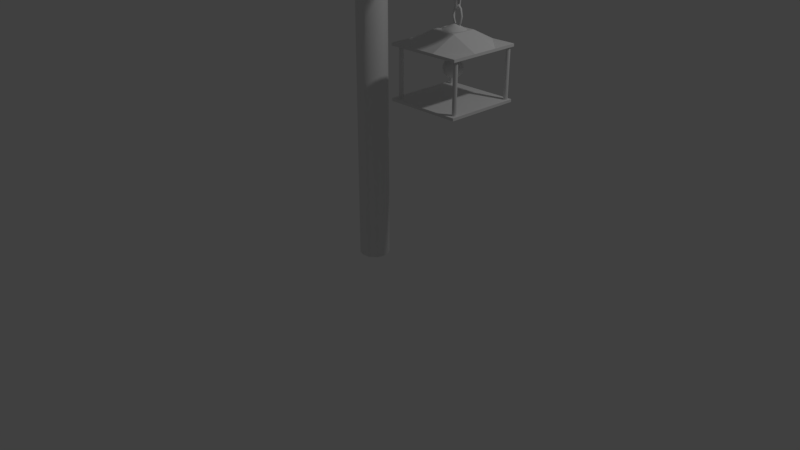 # Source: small_light_post.blend  (saved by Blender 2.78.0; exported with 4.5.12 LTS)
import bpy
from mathutils import Matrix  # noqa: F401  (used for matrix-valued properties, if any)

bpy.ops.wm.read_factory_settings(use_empty=True)
scene = bpy.context.scene
scene.name = 'Scene'

# ---- collections
col_collection_1 = bpy.data.collections.new('Collection 1'); scene.collection.children.link(col_collection_1)

# ---- world
world_world = bpy.data.worlds.new('World'); scene.world = world_world
world_world.color = (0.05088, 0.05088, 0.05088)
world_world.use_sun_shadow = False
world_world.sun_shadow_jitter_overblur = 0.0
world_world.cycles.sampling_method = 'MANUAL'

# ---- cameras
cam_camera = bpy.data.cameras.new('Camera')
cam_camera.clip_end = 100.0
cam_camera.lens = 35.0
cam_camera.sensor_width = 32.0
cam_camera.sensor_height = 18.0
cam_camera.ortho_scale = 7.314
cam_camera.dof.focus_distance = 0.0
cam_camera.dof.aperture_fstop = 128.0

# ---- lights
light_lamp = bpy.data.lights.new('Lamp', 'POINT')
light_lamp.transmission_factor = 0.0
light_lamp.cutoff_distance = 30.0
light_lamp.energy = 100.0
light_lamp.shadow_buffer_clip_start = 1.001
light_lamp.shadow_soft_size = 0.1
light_lamp.shadow_maximum_resolution = 0.006
light_lamp.use_absolute_resolution = True

# ---- meshes
me_sphere = bpy.data.meshes.new('Sphere')
me_sphere.from_pydata([(-0.1412, 0.9997, 0.09988), (0.01102, 0.9292, -0.4118), (-0.09668, 0.4382, 0.9142), (-0.1253, 0.3151, -0.9511), (0.2452, 0.9864, -0.0291), (0.09624, 0.7696, 0.6629), (0.1656, 0.6117, -0.7954), (0.3222, 0.8584, 0.4504), (0.5256, 0.8718, 0.01025), (0.1039, 0.09153, 1.0), (0.5062, 0.7436, -0.4821), (0.2568, 0.4201, 0.8791), (0.5511, 0.5442, 0.6563), (0.7605, 0.5948, 0.2914), (0.7889, 0.6334, -0.06864), (0.8021, 0.4196, -0.4668), (0.4924, 0.4008, -0.7878), (0.945, 0.3582, 0.07077), (0.2858, 0.2676, -0.9328), (0.4551, 0.1581, 0.8861), (0.7826, 0.3093, 0.565), (1.007, 0.03199, 0.1708), (0.9317, 0.08919, -0.4082), (0.9744, -0.2482, -0.1529), (0.6529, -0.04083, 0.7776), (0.4279, -0.03325, -0.9111), (0.9554, -0.1962, 0.2662), (0.656, -0.01415, -0.7769), (0.7992, -0.1708, 0.6006), (0.8034, -0.5467, -0.2828), (0.7761, -0.3109, -0.5682), (0.8291, -0.5839, 0.06801), (0.7368, -0.5949, 0.3732), (0.5384, -0.466, 0.7124), (0.3264, -0.3464, -0.9016), (0.07485, 0.02371, -1.006), (0.3199, -0.1979, 0.9394), (0.5212, -0.8723, -0.06006), (0.5487, -0.6735, -0.5239), (0.4067, -0.7678, 0.5307), (0.2433, -0.6419, -0.7492), (0.1387, -0.5319, 0.8516), (0.1343, -0.9586, -0.3344), (0.1876, -0.9798, 0.1886), (0.02415, -0.5923, -0.8274), (-0.04332, -0.9025, 0.4809), (-0.1043, -1.007, -0.03347), (-0.429, -0.9147, 0.09428), (-0.2782, -0.7137, -0.6585), (-0.4682, -0.8333, -0.3609), (-0.3785, -0.7303, 0.601), (-0.3609, -0.421, -0.8453), (-0.6829, -0.7281, 0.1926), (-0.3227, -0.4917, 0.8272), (-0.09414, -0.2835, 0.9677), (-0.6469, -0.4874, 0.604), (-0.8552, -0.5281, -0.1359), (-0.1537, -0.2101, -0.9752), (-0.7079, -0.4797, -0.5553), (-0.6747, -0.04171, 0.7645), (-0.928, -0.353, 0.2189), (-0.9528, -0.2218, -0.2759), (-0.8851, 0.01026, -0.4904), (-0.858, -0.1147, 0.5472), (-1.016, 0.1131, 0.05488), (-0.6406, -0.01676, -0.7925), (-0.3992, 0.02641, -0.9286), (-0.8577, 0.3906, -0.4017), (-0.8855, 0.4125, 0.2872), (-0.257, -0.08264, 0.9805), (-0.1018, 0.007277, -1.001), (-0.6751, 0.4051, 0.6364), (-0.7005, 0.6284, 0.3817), (-0.676, 0.6669, -0.3539), (-0.4006, 0.2995, 0.8809), (-0.3404, 0.6764, 0.6691), (-0.6679, 0.7713, 0.03069), (-0.4676, 0.4684, -0.7698), (-0.3851, 0.7506, -0.5551), (-0.4186, 0.9032, -0.1952), (-0.1544, 0.6865, -0.7307), (-0.3703, 0.8499, 0.4198)], [], [(0, 4, 1), (2, 11, 5), (1, 4, 10), (3, 18, 35), (11, 12, 5), (6, 10, 16), (12, 13, 7), (9, 19, 11), (10, 14, 15), (12, 19, 20), (13, 20, 17), (14, 17, 15), (19, 24, 20), (20, 21, 17), (27, 25, 18), (15, 17, 22), (17, 21, 22), (22, 21, 23), (26, 23, 21), (27, 34, 25), (26, 28, 32), (26, 31, 23), (27, 30, 34), (26, 32, 31), (28, 24, 33), (36, 33, 24), (33, 32, 28), (29, 38, 30), (33, 39, 32), (29, 37, 38), (38, 40, 34), (31, 32, 37), (36, 41, 33), (41, 39, 33), (9, 54, 36), (34, 40, 44), (36, 54, 41), (39, 43, 37), (38, 37, 42), (34, 57, 35), (41, 45, 39), (40, 42, 44), (42, 43, 46), (44, 57, 34), (45, 41, 50), (42, 48, 44), (43, 45, 46), (45, 47, 46), (46, 49, 42), (44, 48, 51), (50, 52, 47), (49, 58, 48), (53, 55, 50), (48, 58, 51), (52, 56, 49), (56, 58, 49), (51, 58, 65), (52, 55, 60), (60, 55, 63), (69, 59, 53), (65, 66, 51), (56, 61, 58), (56, 60, 61), (66, 70, 57), (64, 62, 61), (64, 67, 62), (59, 71, 63), (64, 68, 67), (65, 67, 77), (65, 77, 66), (66, 77, 3), (68, 72, 76), (68, 71, 72), (70, 66, 3), (71, 74, 75), (76, 79, 73), (69, 9, 2), (70, 3, 35), (73, 78, 77), (80, 3, 77), (76, 81, 0), (78, 80, 77), (2, 5, 75), (3, 80, 6), (0, 1, 79), (81, 5, 7), (0, 7, 4), (3, 6, 18), (80, 1, 6), (1, 10, 6), (2, 9, 11), (10, 4, 8), (4, 7, 8), (18, 6, 16), (7, 5, 12), (8, 7, 13), (8, 13, 14), (10, 8, 14), (10, 15, 16), (11, 19, 12), (13, 12, 20), (14, 13, 17), (16, 27, 18), (16, 15, 27), (27, 15, 22), (19, 9, 36), (35, 18, 25), (20, 24, 28), (21, 20, 28), (21, 28, 26), (19, 36, 24), (30, 22, 23), (27, 22, 30), (30, 23, 29), (35, 25, 34), (23, 31, 29), (30, 38, 34), (29, 31, 37), (32, 39, 37), (38, 42, 40), (37, 43, 42), (39, 45, 43), (35, 57, 70), (54, 9, 69), (41, 53, 50), (42, 49, 48), (41, 54, 53), (49, 46, 47), (47, 45, 50), (57, 44, 51), (47, 52, 49), (54, 69, 53), (52, 50, 55), (56, 52, 60), (55, 53, 59), (57, 51, 66), (63, 55, 59), (58, 62, 65), (58, 61, 62), (60, 64, 61), (60, 63, 64), (65, 62, 67), (69, 74, 59), (64, 63, 68), (68, 63, 71), (59, 74, 71), (67, 68, 76), (67, 76, 73), (74, 69, 2), (77, 67, 73), (72, 71, 75), (72, 75, 81), (72, 81, 76), (73, 79, 78), (75, 74, 2), (76, 0, 79), (78, 79, 1), (80, 78, 1), (75, 5, 81), (0, 81, 7)])
me_sphere.polygons.foreach_set('use_smooth', [True] * 160)
me_sphere.use_remesh_preserve_volume = False
me_sphere.use_remesh_preserve_attributes = False
me_sphere.use_mirror_vertex_groups = False
me_sphere.update()
me_cylinder_008 = bpy.data.meshes.new('Cylinder.008')
me_cylinder_008.from_pydata([(0.008197, 1.017, 1.0), (0.3081, 0.9579, -1.0), (0.525, 0.8604, 1.0), (0.7098, 0.7213, -1.0), (0.7958, 0.6113, 1.0), (0.9669, 0.2849, 1.0), (0.9622, 0.3002, -1.0), (0.9977, -0.131, 1.0), (0.9997, -0.1153, -1.0), (0.8245, -0.5907, 1.0), (0.8575, -0.5335, -1.0), (0.4207, -0.9286, -1.0), (0.4019, -0.9265, 1.0), (-0.08232, -1.007, 1.0), (-0.14, -0.9982, -1.0), (-0.5533, -0.8425, -1.0), (-0.5029, -0.8716, 1.0), (-0.7648, -0.6496, 1.0), (-0.816, -0.584, -1.0), (-0.9517, -0.3321, 1.0), (-0.9836, -0.2291, -1.0), (-1.003, 0.05708, 1.0), (-0.8984, 0.4612, 1.0), (-0.9656, 0.3104, -1.0), (-0.5555, 0.8459, 1.0), (-0.6123, 0.8118, -1.0), (-0.1067, 1.002, -1.0)], [], [(0, 1, 26), (2, 3, 1), (9, 11, 10), (6, 3, 4, 5), (13, 14, 11), (16, 15, 14), (17, 18, 15), (19, 20, 18), (21, 23, 20), (22, 25, 23), (0, 2, 1), (2, 4, 3), (8, 6, 5, 7), (10, 8, 7, 9), (26, 25, 24, 0), (9, 12, 11), (12, 13, 11), (13, 16, 14), (16, 17, 15), (17, 19, 18), (19, 21, 20), (21, 22, 23), (22, 24, 25), (13, 12, 9, 7, 5, 4, 2, 0, 24, 22, 21, 19, 17, 16), (14, 15, 18, 20, 23, 25, 26, 1, 3, 6, 8, 10, 11)])
me_cylinder_008.use_remesh_preserve_volume = False
me_cylinder_008.use_remesh_preserve_attributes = False
me_cylinder_008.use_mirror_vertex_groups = False
me_cylinder_008.update()
me_cone_003 = bpy.data.meshes.new('Cone.003')
me_cone_003.from_pydata([(0.0, 1.0, -1.0), (0.09802, 0.9952, -1.0), (0.1951, 0.9808, -1.0), (0.2903, 0.9569, -1.0), (0.3827, 0.9239, -1.0), (0.4714, 0.8819, -1.0), (0.5556, 0.8315, -1.0), (0.6344, 0.773, -1.0), (0.7071, 0.7071, -1.0), (0.773, 0.6344, -1.0), (0.8315, 0.5556, -1.0), (0.8819, 0.4714, -1.0), (0.9239, 0.3827, -1.0), (0.9569, 0.2903, -1.0), (0.9808, 0.1951, -1.0), (0.9952, 0.09802, -1.0), (1.0, -1.629e-07, -1.0), (0.0, 0.0, -0.4702), (0.9952, -0.09802, -1.0), (0.9808, -0.1951, -1.0), (0.9569, -0.2903, -1.0), (0.9239, -0.3827, -1.0), (0.8819, -0.4714, -1.0), (0.8315, -0.5556, -1.0), (0.773, -0.6344, -1.0), (0.7071, -0.7071, -1.0), (0.6344, -0.773, -1.0), (0.5556, -0.8315, -1.0), (0.4714, -0.8819, -1.0), (0.3827, -0.9239, -1.0), (0.2903, -0.9569, -1.0), (0.1951, -0.9808, -1.0), (0.09802, -0.9952, -1.0), (-8.027e-07, -1.0, -1.0), (-0.09802, -0.9952, -1.0), (-0.1951, -0.9808, -1.0), (-0.2903, -0.9569, -1.0), (-0.3827, -0.9239, -1.0), (-0.4714, -0.8819, -1.0), (-0.5556, -0.8315, -1.0), (-0.6344, -0.773, -1.0), (-0.7071, -0.7071, -1.0), (-0.773, -0.6344, -1.0), (-0.8315, -0.5556, -1.0), (-0.8819, -0.4714, -1.0), (-0.9239, -0.3827, -1.0), (-0.9569, -0.2903, -1.0), (-0.9808, -0.1951, -1.0), (-0.9952, -0.09802, -1.0), (-1.0, -4.649e-07, -1.0), (-0.9952, 0.09802, -1.0), (-0.9808, 0.1951, -1.0), (-0.9569, 0.2903, -1.0), (-0.9239, 0.3827, -1.0), (-0.8819, 0.4714, -1.0), (-0.8315, 0.5556, -1.0), (-0.773, 0.6344, -1.0), (-0.7071, 0.7071, -1.0), (-0.6344, 0.773, -1.0), (-0.5556, 0.8315, -1.0), (-0.4714, 0.8819, -1.0), (-0.3827, 0.9239, -1.0), (-0.2903, 0.9569, -1.0), (-0.1951, 0.9808, -1.0), (-0.09802, 0.9952, -1.0)], [], [(0, 17, 1), (1, 17, 2), (2, 17, 3), (3, 17, 4), (4, 17, 5), (5, 17, 6), (6, 17, 7), (7, 17, 8), (8, 17, 9), (9, 17, 10), (10, 17, 11), (11, 17, 12), (12, 17, 13), (13, 17, 14), (14, 17, 15), (15, 17, 16), (16, 17, 18), (18, 17, 19), (19, 17, 20), (20, 17, 21), (21, 17, 22), (22, 17, 23), (23, 17, 24), (24, 17, 25), (25, 17, 26), (26, 17, 27), (27, 17, 28), (28, 17, 29), (29, 17, 30), (30, 17, 31), (31, 17, 32), (32, 17, 33), (33, 17, 34), (34, 17, 35), (35, 17, 36), (36, 17, 37), (37, 17, 38), (38, 17, 39), (39, 17, 40), (40, 17, 41), (41, 17, 42), (42, 17, 43), (43, 17, 44), (44, 17, 45), (45, 17, 46), (46, 17, 47), (47, 17, 48), (48, 17, 49), (49, 17, 50), (50, 17, 51), (51, 17, 52), (52, 17, 53), (53, 17, 54), (54, 17, 55), (55, 17, 56), (56, 17, 57), (57, 17, 58), (58, 17, 59), (59, 17, 60), (60, 17, 61), (61, 17, 62), (62, 17, 63), (63, 17, 64), (64, 17, 0), (0, 1, 2, 3, 4, 5, 6, 7, 8, 9, 10, 11, 12, 13, 14, 15, 16, 18, 19, 20, 21, 22, 23, 24, 25, 26, 27, 28, 29, 30, 31, 32, 33, 34, 35, 36, 37, 38, 39, 40, 41, 42, 43, 44, 45, 46, 47, 48, 49, 50, 51, 52, 53, 54, 55, 56, 57, 58, 59, 60, 61, 62, 63, 64)])
_uv = me_cone_003.uv_layers.new(name='UVMap')
_uv.uv.foreach_set('vector', [0.9377, 0.8362, 0.8085, 0.5, 0.9528, 0.7982, 0.9528, 0.7982, 0.8085, 0.5, 0.9659, 0.7574, 0.9659, 0.7574, 0.8085, 0.5, 0.9771, 0.714, 0.9771, 0.714, 0.8085, 0.5, 0.9862, 0.6686, 0.9862, 0.6686, 0.8085, 0.5, 0.9931, 0.6216, 0.9931, 0.6216, 0.8085, 0.5, 0.9977, 0.5735, 0.9977, 0.5735, 0.8085, 0.5, 1.0, 0.5246, 1.0, 0.5246, 0.8085, 0.5, 1.0, 0.4754, 1.0, 0.4754, 0.8085, 0.5, 0.9977, 0.4265, 0.9977, 0.4265, 0.8085, 0.5, 0.9931, 0.3784, 0.9931, 0.3784, 0.8085, 0.5, 0.9862, 0.3314, 0.9862, 0.3314, 0.8085, 0.5, 0.9771, 0.286, 0.9771, 0.286, 0.8085, 0.5, 0.9659, 0.2426, 0.9659, 0.2426, 0.8085, 0.5, 0.9528, 0.2018, 0.9528, 0.2018, 0.8085, 0.5, 0.9377, 0.1638, 0.9377, 0.1638, 0.8085, 0.5, 0.921, 0.1291, 0.921, 0.1291, 0.8085, 0.5, 0.9026, 0.09791, 0.9026, 0.09791, 0.8085, 0.5, 0.8829, 0.07062, 0.8829, 0.07062, 0.8085, 0.5, 0.862, 0.04746, 0.862, 0.04746, 0.8085, 0.5, 0.8401, 0.02866, 0.8401, 0.02866, 0.8085, 0.5, 0.8175, 0.0144, 0.8175, 0.0144, 0.8085, 0.5, 0.7942, 0.004815, 0.7942, 0.004815, 0.8085, 0.5, 0.7706, 8.951e-08, 0.7706, 8.951e-08, 0.8085, 0.5, 0.7469, 0.0, 0.7469, 0.0, 0.8085, 0.5, 0.7233, 0.004815, 0.7233, 0.004815, 0.8085, 0.5, 0.7001, 0.0144, 0.7001, 0.0144, 0.8085, 0.5, 0.6774, 0.02866, 0.6774, 0.02866, 0.8085, 0.5, 0.6555, 0.04746, 0.6555, 0.04746, 0.8085, 0.5, 0.6346, 0.07062, 0.6346, 0.07062, 0.8085, 0.5, 0.6149, 0.09791, 0.6149, 0.09791, 0.8085, 0.5, 0.5966, 0.1291, 0.5966, 0.1291, 0.8085, 0.5, 0.5798, 0.1638, 0.5798, 0.1638, 0.8085, 0.5, 0.5648, 0.2018, 0.5648, 0.2018, 0.8085, 0.5, 0.5516, 0.2426, 0.5516, 0.2426, 0.8085, 0.5, 0.5405, 0.286, 0.5405, 0.286, 0.8085, 0.5, 0.5314, 0.3314, 0.5314, 0.3314, 0.8085, 0.5, 0.5245, 0.3784, 0.5245, 0.3784, 0.8085, 0.5, 0.5199, 0.4265, 0.5199, 0.4265, 0.8085, 0.5, 0.5176, 0.4754, 0.5176, 0.4754, 0.8085, 0.5, 0.5176, 0.5246, 0.5176, 0.5246, 0.8085, 0.5, 0.5199, 0.5735, 0.5199, 0.5735, 0.8085, 0.5, 0.5245, 0.6216, 0.5245, 0.6216, 0.8085, 0.5, 0.5314, 0.6686, 0.5314, 0.6686, 0.8085, 0.5, 0.5405, 0.714, 0.5405, 0.714, 0.8085, 0.5, 0.5516, 0.7574, 0.5516, 0.7574, 0.8085, 0.5, 0.5648, 0.7982, 0.5648, 0.7982, 0.8085, 0.5, 0.5798, 0.8362, 0.5798, 0.8362, 0.8085, 0.5, 0.5966, 0.8709, 0.5966, 0.8709, 0.8085, 0.5, 0.6149, 0.9021, 0.6149, 0.9021, 0.8085, 0.5, 0.6346, 0.9294, 0.6346, 0.9294, 0.8085, 0.5, 0.6555, 0.9525, 0.6555, 0.9525, 0.8085, 0.5, 0.6774, 0.9713, 0.6774, 0.9713, 0.8085, 0.5, 0.7001, 0.9856, 0.7001, 0.9856, 0.8085, 0.5, 0.7233, 0.9952, 0.7233, 0.9952, 0.8085, 0.5, 0.7469, 1.0, 0.7469, 1.0, 0.8085, 0.5, 0.7706, 1.0, 0.7706, 1.0, 0.8085, 0.5, 0.7942, 0.9952, 0.7942, 0.9952, 0.8085, 0.5, 0.8175, 0.9856, 0.8175, 0.9856, 0.8085, 0.5, 0.8401, 0.9713, 0.8401, 0.9713, 0.8085, 0.5, 0.862, 0.9525, 0.862, 0.9525, 0.8085, 0.5, 0.8829, 0.9294, 0.8829, 0.9294, 0.8085, 0.5, 0.9026, 0.9021, 0.9026, 0.9021, 0.8085, 0.5, 0.921, 0.8709, 0.921, 0.8709, 0.8085, 0.5, 0.9377, 0.8362, 0.2461, 1.0, 0.2208, 0.9952, 0.1958, 0.9856, 0.1715, 0.9713, 0.148, 0.9525, 0.1256, 0.9294, 0.1044, 0.9021, 0.08478, 0.8709, 0.0668, 0.8362, 0.05067, 0.7982, 0.03655, 0.7574, 0.02456, 0.714, 0.01483, 0.6686, 0.007452, 0.6216, 0.002492, 0.5735, 0.0, 0.5246, 0.0, 0.4754, 0.002492, 0.4265, 0.007453, 0.3784, 0.01483, 0.3314, 0.02456, 0.286, 0.03655, 0.2426, 0.05067, 0.2018, 0.0668, 0.1638, 0.08478, 0.1291, 0.1044, 0.09791, 0.1256, 0.07062, 0.148, 0.04746, 0.1715, 0.02866, 0.1958, 0.0144, 0.2208, 0.004815, 0.2461, 0.0, 0.2715, 2.984e-08, 0.2968, 0.004815, 0.3217, 0.0144, 0.3461, 0.02866, 0.3696, 0.04746, 0.392, 0.07062, 0.4131, 0.09791, 0.4328, 0.1291, 0.4507, 0.1638, 0.4669, 0.2018, 0.481, 0.2426, 0.493, 0.286, 0.5027, 0.3314, 0.5101, 0.3784, 0.5151, 0.4265, 0.5176, 0.4754, 0.5176, 0.5246, 0.5151, 0.5735, 0.5101, 0.6216, 0.5027, 0.6686, 0.493, 0.714, 0.481, 0.7574, 0.4669, 0.7982, 0.4507, 0.8362, 0.4328, 0.8709, 0.4131, 0.9021, 0.392, 0.9294, 0.3696, 0.9525, 0.3461, 0.9713, 0.3217, 0.9856, 0.2968, 0.9952, 0.2715, 1.0])
me_cone_003.use_remesh_preserve_volume = False
me_cone_003.use_remesh_preserve_attributes = False
me_cone_003.use_mirror_vertex_groups = False
me_cone_003.update()
me_cylinder_002 = bpy.data.meshes.new('Cylinder.002')
me_cylinder_002.from_pydata([(0.008197, 1.017, 1.0), (0.3081, 0.9579, -1.0), (0.525, 0.8604, 1.0), (0.7098, 0.7213, -1.0), (0.7958, 0.6113, 1.0), (0.9669, 0.2849, 1.0), (0.9622, 0.3002, -1.0), (0.9977, -0.131, 1.0), (0.9997, -0.1153, -1.0), (0.8245, -0.5907, 1.0), (0.8575, -0.5335, -1.0), (0.4207, -0.9286, -1.0), (0.4019, -0.9265, 1.0), (-0.08232, -1.007, 1.0), (-0.14, -0.9982, -1.0), (-0.5533, -0.8425, -1.0), (-0.5029, -0.8716, 1.0), (-0.7648, -0.6496, 1.0), (-0.816, -0.584, -1.0), (-0.9517, -0.3321, 1.0), (-0.9836, -0.2291, -1.0), (-1.003, 0.05708, 1.0), (-0.8984, 0.4612, 1.0), (-0.9656, 0.3104, -1.0), (-0.5555, 0.8459, 1.0), (-0.6123, 0.8118, -1.0), (-0.1067, 1.002, -1.0)], [], [(0, 1, 26), (2, 3, 1), (9, 11, 10), (6, 3, 4, 5), (13, 14, 11), (16, 15, 14), (17, 18, 15), (19, 20, 18), (21, 23, 20), (22, 25, 23), (0, 2, 1), (2, 4, 3), (8, 6, 5, 7), (10, 8, 7, 9), (26, 25, 24, 0), (9, 12, 11), (12, 13, 11), (13, 16, 14), (16, 17, 15), (17, 19, 18), (19, 21, 20), (21, 22, 23), (22, 24, 25), (13, 12, 9, 7, 5, 4, 2, 0, 24, 22, 21, 19, 17, 16), (14, 15, 18, 20, 23, 25, 26, 1, 3, 6, 8, 10, 11)])
_uv = me_cylinder_002.uv_layers.new(name='UVMap')
_uv.uv.foreach_set('vector', [0.3243, 0.6808, 0.416, 0.4729, 0.4427, 0.5411, 0.2916, 0.5972, 0.398, 0.4269, 0.416, 0.4729, 0.4872, 0.655, 0.3946, 0.8607, 0.375, 0.8105, 0.5694, 0.4227, 0.5946, 0.4875, 0.4792, 0.6346, 0.4575, 0.579, 0.5372, 0.7832, 0.4301, 0.9516, 0.3946, 0.8607, 0.5648, 0.8537, 0.4571, 1.021, 0.4301, 0.9516, 0.5741, 0.8775, 0.6813, 0.7092, 0.6898, 0.731, 0.5535, 0.8248, 0.6577, 0.6487, 0.6813, 0.7092, 0.5282, 0.7601, 0.6231, 0.5604, 0.6577, 0.6487, 0.5024, 0.6939, 0.6011, 0.5041, 0.6231, 0.5604, 0.3243, 0.6808, 0.2916, 0.5972, 0.416, 0.4729, 0.4882, 0.6576, 0.4792, 0.6346, 0.5946, 0.4875, 0.5424, 0.3537, 0.5694, 0.4227, 0.4575, 0.579, 0.4304, 0.5098, 0.5157, 0.2855, 0.5424, 0.3537, 0.4304, 0.5098, 0.4026, 0.4387, 0.4427, 0.5411, 0.4749, 0.6235, 0.3612, 0.7752, 0.3243, 0.6808, 0.4872, 0.655, 0.5062, 0.7036, 0.3946, 0.8607, 0.5062, 0.7036, 0.5372, 0.7832, 0.3946, 0.8607, 0.5372, 0.7832, 0.5648, 0.8537, 0.4301, 0.9516, 0.5648, 0.8537, 0.5741, 0.8775, 0.4571, 1.021, 0.5741, 0.8775, 0.5535, 0.8248, 0.6813, 0.7092, 0.5535, 0.8248, 0.5282, 0.7601, 0.6577, 0.6487, 0.5282, 0.7601, 0.5024, 0.6939, 0.6231, 0.5604, 0.5024, 0.6939, 0.4882, 0.6576, 0.6011, 0.5041, 0.3323, 0.2616, 0.3534, 0.3506, 0.3539, 0.4402, 0.3348, 0.4952, 0.3059, 0.5094, 0.2755, 0.4966, 0.2445, 0.4594, 0.2074, 0.3749, 0.1873, 0.2683, 0.1932, 0.1891, 0.213, 0.1493, 0.2414, 0.1405, 0.2722, 0.1566, 0.301, 0.1931, 0.4469, 0.3344, 0.4168, 0.3507, 0.3864, 0.3379, 0.3535, 0.2972, 0.3168, 0.212, 0.2982, 0.1015, 0.3066, 0.02125, 0.3287, -0.01302, 0.3644, -0.01364, 0.4058, 0.02546, 0.4372, 0.08587, 0.4598, 0.1648, 0.466, 0.2664])
me_cylinder_002.use_remesh_preserve_volume = False
me_cylinder_002.use_remesh_preserve_attributes = False
me_cylinder_002.use_mirror_vertex_groups = False
me_cylinder_002.update()
me_cube_002 = bpy.data.meshes.new('Cube.002')
me_cube_002.from_pydata([(-1.0, -1.0, 1.0), (-1.0, 1.0, -1.0), (-1.0, 1.0, 1.0), (1.0, -1.0, -1.0), (1.0, -1.0, 1.0), (1.0, 1.0, -1.0), (1.0, 1.0, 1.0), (0.0, 1.0, -1.0), (-0.3333, 1.0, 1.0), (0.3333, 1.0, 1.0), (0.3333, -1.0, 1.0), (-0.3333, -1.0, 1.0), (-1.0, -1.0, -1.0), (-1.0, -0.3333, 1.0), (-1.0, 0.3333, 1.0), (1.0, 0.0, -1.0), (1.0, 0.3333, 1.0), (1.0, -0.3333, 1.0), (0.3333, 0.3333, 10.09), (0.3333, -0.3333, 10.09), (-0.3333, 0.3333, 10.09), (-0.3333, -0.3333, 10.09), (0.0, 0.0, -1.0)], [], [(1, 12, 14, 2), (5, 7, 9, 6), (3, 15, 17, 4), (12, 22, 15, 3), (11, 0, 12), (11, 21, 13, 0), (10, 4, 17, 19), (10, 19, 21, 11), (12, 3, 4, 10), (7, 1, 2, 8), (10, 11, 12), (12, 1, 7, 22), (8, 9, 7), (18, 9, 8, 20), (19, 18, 20, 21), (16, 6, 9, 18), (17, 16, 18, 19), (14, 20, 8, 2), (21, 20, 14, 13), (22, 7, 5, 15), (15, 5, 6, 16), (16, 17, 15), (0, 13, 12), (13, 14, 12)])
_uv = me_cube_002.uv_layers.new(name='UVMap')
_uv.uv.foreach_set('vector', [0.2, 1.0, 4.172e-08, 1.0, 0.2825, 0.332, 0.2, 0.8198, 0.6, 1.0, 0.5, 1.0, 0.5333, 0.8198, 0.6, 0.8198, 0.8, 1.0, 0.7, 1.0, 0.3826, 0.3239, 0.8, 0.8198, 1.0, 0.1802, 0.9, 0.09009, 0.9, 1.074e-08, 1.0, 0.0, 0.8534, 0.4167, 0.4, 0.8198, 0.4, 1.0, 0.8534, 0.4167, 0.3333, 0.0, 0.4, 0.8187, 0.4, 0.8198, 0.2667, 0.8198, 0.2, 0.8198, 0.2, 0.8187, 0.2667, 0.0, 0.2667, 0.8198, 0.2667, 0.0, 0.3333, 0.0, 0.8534, 0.4167, 0.4, 1.0, 0.2, 1.0, 0.2, 0.8198, 0.2667, 0.8198, 0.5, 1.0, 0.4, 1.0, 0.4, 0.8198, 0.4667, 0.8198, 0.2667, 0.8198, 0.8534, 0.4167, 0.4, 1.0, 1.0, 0.1802, 0.8, 0.1802, 0.8, 0.09009, 0.9, 0.09009, 0.4667, 0.8198, 0.5333, 0.8198, 0.5, 1.0, 0.5096, 0.2644, 0.5333, 0.8198, 0.4667, 0.8198, 0.4667, 0.0, 0.8667, 0.1802, 0.8667, 0.2402, 0.8, 0.2402, 0.8, 0.1802, 0.6667, 0.8198, 0.6, 0.8198, 0.6, 0.8187, 0.6667, 0.0, 0.3826, 0.3239, 0.6667, 0.8198, 0.6667, 0.0, 0.7333, 0.0, 0.2825, 0.332, 0.1333, 0.0, 0.2, 0.8187, 0.2, 0.8198, 0.06667, 0.0, 0.1333, 0.0, 0.2825, 0.332, 0.06667, 0.8198, 0.9, 0.09009, 0.8, 0.09009, 0.8, 2.685e-08, 0.9, 1.074e-08, 0.7, 1.0, 0.6, 1.0, 0.6, 0.8198, 0.6667, 0.8198, 0.6667, 0.8198, 0.3826, 0.3239, 0.7, 1.0, 0.0, 0.8198, 0.06667, 0.8198, 4.172e-08, 1.0, 0.06667, 0.8198, 0.2825, 0.332, 4.172e-08, 1.0])
me_cube_002.use_remesh_preserve_volume = False
me_cube_002.use_remesh_preserve_attributes = False
me_cube_002.use_mirror_vertex_groups = False
me_cube_002.update()
me_cylinder = bpy.data.meshes.new('Cylinder')
me_cylinder.from_pydata([(0.008197, 1.017, 1.0), (0.3081, 0.9579, -1.0), (0.525, 0.8604, 1.0), (0.7098, 0.7213, -1.0), (0.7958, 0.6113, 1.0), (0.9669, 0.2849, 1.0), (0.9622, 0.3002, -1.0), (0.9977, -0.131, 1.0), (0.9997, -0.1153, -1.0), (0.8245, -0.5907, 1.0), (0.8575, -0.5335, -1.0), (0.4207, -0.9286, -1.0), (0.4019, -0.9265, 1.0), (-0.08232, -1.007, 1.0), (-0.14, -0.9982, -1.0), (-0.5533, -0.8425, -1.0), (-0.5029, -0.8716, 1.0), (-0.7648, -0.6496, 1.0), (-0.816, -0.584, -1.0), (-0.9517, -0.3321, 1.0), (-0.9836, -0.2291, -1.0), (-1.003, 0.05708, 1.0), (-0.8984, 0.4612, 1.0), (-0.9656, 0.3104, -1.0), (-0.5555, 0.8459, 1.0), (-0.6123, 0.8118, -1.0), (-0.1067, 1.002, -1.0)], [], [(0, 1, 26), (2, 3, 1), (9, 11, 10), (6, 3, 4, 5), (13, 14, 11), (16, 15, 14), (17, 18, 15), (19, 20, 18), (21, 23, 20), (22, 25, 23), (0, 2, 1), (2, 4, 3), (8, 6, 5, 7), (10, 8, 7, 9), (26, 25, 24, 0), (9, 12, 11), (12, 13, 11), (13, 16, 14), (16, 17, 15), (17, 19, 18), (19, 21, 20), (21, 22, 23), (22, 24, 25), (13, 12, 9, 7, 5, 4, 2, 0, 24, 22, 21, 19, 17, 16), (14, 15, 18, 20, 23, 25, 26, 1, 3, 6, 8, 10, 11)])
me_cylinder.polygons.foreach_set('use_smooth', [True] * 25)
_uv = me_cylinder.uv_layers.new(name='UVMap')
_uv.uv.foreach_set('vector', [0.2861, 1.0, 0.2545, 0.5, 0.2983, 0.5, 0.2323, 1.0, 0.2249, 0.5, 0.2545, 0.5, 0.3715, 0.5, 0.4017, 1.0, 0.3695, 1.0, 0.3243, 4.455e-08, 0.3659, 3.291e-08, 0.5211, 0.4578, 0.4177, 0.4754, 0.4665, 0.498, 0.4602, 1.0, 0.4017, 1.0, 0.4993, 0.5, 0.5045, 1.0, 0.4602, 1.0, 0.5146, 0.5, 0.5085, 1.415e-08, 0.5225, 2.98e-08, 0.4807, 0.5, 0.4696, 2.762e-08, 0.5085, 1.415e-08, 0.4892, 0.492, 0.4128, 3.086e-08, 0.4696, 2.762e-08, 0.4938, 0.4845, 0.3766, 4.47e-08, 0.4128, 3.086e-08, 0.2861, 1.0, 0.2323, 1.0, 0.2545, 0.5, 0.3732, 0.5, 0.5211, 0.4578, 0.3659, 3.291e-08, 0.2799, 5.364e-08, 0.3243, 4.455e-08, 0.4177, 0.4754, 0.2782, 0.5, 0.236, 8.241e-08, 0.2799, 5.364e-08, 0.2782, 0.5, 0.2324, 0.5, 0.2983, 0.5, 0.4932, 0.4632, 0.3467, 1.0, 0.2861, 1.0, 0.3715, 0.5, 0.5195, 0.4814, 0.4017, 1.0, 0.5195, 0.4814, 0.4665, 0.498, 0.4017, 1.0, 0.4665, 0.498, 0.4993, 0.5, 0.4602, 1.0, 0.4993, 0.5, 0.5146, 0.5, 0.5045, 1.0, 0.5146, 0.5, 0.4807, 0.5, 0.5085, 1.415e-08, 0.4807, 0.5, 0.4892, 0.492, 0.4696, 2.762e-08, 0.4892, 0.492, 0.4938, 0.4845, 0.4128, 3.086e-08, 0.4938, 0.4845, 0.3732, 0.5, 0.3766, 4.47e-08, 0.1179, 0.5032, 0.167, 0.5429, 0.2043, 0.6426, 0.2157, 0.76, 0.3255, 0.8189, 0.786, 0.7298, 0.356, 0.9104, 0.09092, 0.9923, 0.03512, 0.9301, 0.005921, 0.8236, 0.001198, 0.7213, 0.01436, 0.6293, 0.03915, 0.5584, 0.07118, 0.5165, 0.2156, 0.2541, 0.2045, 0.3596, 0.6044, 0.2168, 0.315, 0.3954, 0.08831, 0.492, 0.03177, 0.421, 0.003624, 0.3062, 0.002561, 0.2034, 0.02338, 0.09949, 0.06393, 0.024, 0.1074, 0.001507, 0.1532, 0.0253, 0.1988, 0.1222])
me_cylinder.use_remesh_preserve_volume = False
me_cylinder.use_remesh_preserve_attributes = False
me_cylinder.use_mirror_vertex_groups = False
me_cylinder.update()
me_cylinder_001 = bpy.data.meshes.new('Cylinder.001')
me_cylinder_001.from_pydata([(0.008197, 1.017, 1.0), (0.3081, 0.9579, -1.0), (0.525, 0.8604, 1.0), (0.7098, 0.7213, -1.0), (0.7958, 0.6113, 1.0), (0.9669, 0.2849, 1.0), (0.9622, 0.3002, -1.0), (0.9977, -0.131, 1.0), (0.9997, -0.1153, -1.0), (0.8245, -0.5907, 1.0), (0.8575, -0.5335, -1.0), (0.4207, -0.9286, -1.0), (0.4019, -0.9265, 1.0), (-0.08232, -1.007, 1.0), (-0.14, -0.9982, -1.0), (-0.5533, -0.8425, -1.0), (-0.5029, -0.8716, 1.0), (-0.7648, -0.6496, 1.0), (-0.816, -0.584, -1.0), (-0.9517, -0.3321, 1.0), (-0.9836, -0.2291, -1.0), (-1.003, 0.05708, 1.0), (-0.8984, 0.4612, 1.0), (-0.9656, 0.3104, -1.0), (-0.5555, 0.8459, 1.0), (-0.6123, 0.8118, -1.0), (-0.1067, 1.002, -1.0)], [], [(0, 1, 26), (2, 3, 1), (9, 11, 10), (6, 3, 4, 5), (13, 14, 11), (16, 15, 14), (17, 18, 15), (19, 20, 18), (21, 23, 20), (22, 25, 23), (0, 2, 1), (2, 4, 3), (8, 6, 5, 7), (10, 8, 7, 9), (26, 25, 24, 0), (9, 12, 11), (12, 13, 11), (13, 16, 14), (16, 17, 15), (17, 19, 18), (19, 21, 20), (21, 22, 23), (22, 24, 25), (13, 12, 9, 7, 5, 4, 2, 0, 24, 22, 21, 19, 17, 16), (14, 15, 18, 20, 23, 25, 26, 1, 3, 6, 8, 10, 11)])
me_cylinder_001.polygons.foreach_set('use_smooth', [True] * 25)
_uv = me_cylinder_001.uv_layers.new(name='UVMap')
_uv.uv.foreach_set('vector', [0.06338, 0.3938, 0.302, 0.2766, 0.3922, 0.4579, 0.04111, 0.1839, 0.3827, 0.4161, 0.302, 0.2766, 0.322, 0.2124, 0.002621, 0.4111, 0.03922, 0.7377, 0.5468, 0.3654, 0.5186, 0.1845, 0.3222, 0.1593, 0.3029, 0.5077, 0.3906, 0.4992, -0.00519, 0.5587, 0.002621, 0.4111, 0.3617, 0.7152, -0.0058, 0.7379, -0.00519, 0.5587, 0.32, 0.7901, 0.5166, 0.7603, 0.5423, -0.4554, 0.3205, 0.6532, 0.5473, 0.5937, 0.5166, 0.7603, 0.4088, 0.4773, 0.5179, 0.3739, 0.5473, 0.5937, 0.4242, 0.3375, 0.5184, 0.2276, 0.5179, 0.3739, 0.06338, 0.3938, 0.04111, 0.1839, 0.302, 0.2766, 0.322, 0.2191, 0.3222, 0.1593, 0.5186, 0.1845, 0.5629, 0.3825, 0.5468, 0.3654, 0.3029, 0.5077, 0.3578, 0.3827, 0.5635, 0.2054, 0.5629, 0.3825, 0.3578, 0.3827, 0.3012, 0.3819, 0.3922, 0.4579, 0.3161, 0.2854, 0.03954, 0.646, 0.06338, 0.3938, 0.322, 0.2124, 0.3528, 0.3358, 0.002621, 0.4111, 0.3528, 0.3358, 0.3906, 0.4992, 0.002621, 0.4111, 0.3906, 0.4992, 0.3617, 0.7152, -0.00519, 0.5587, 0.3617, 0.7152, 0.32, 0.7901, -0.0058, 0.7379, 0.32, 0.7901, 0.3205, 0.6532, 0.5166, 0.7603, 0.3205, 0.6532, 0.4088, 0.4773, 0.5473, 0.5937, 0.4088, 0.4773, 0.4242, 0.3375, 0.5179, 0.3739, 0.4242, 0.3375, 0.322, 0.2191, 0.5184, 0.2276, 0.4147, 0.4501, 0.3629, 0.651, 0.2245, 0.7037, 0.3122, 0.1448, 0.1961, 0.3071, 0.281, 0.6886, 0.1031, 0.5924, 0.1546, 0.3352, 0.07603, 0.1235, 0.2366, 0.0253, 0.2444, 0.00374, 0.3298, 0.0616, 0.2702, 0.1422, 0.3718, 0.2864, 0.4959, 0.133, 0.3728, 0.6327, 0.3336, 0.7168, 0.3085, 0.5705, 0.3042, 0.3411, 0.4148, 0.1997, 0.4884, 0.05161, 0.4561, -0.003248, 0.5102, 0.0815, 0.549, 0.2457, 0.5602, 0.4212, 0.5471, 0.6063, 0.4983, 0.3822])
me_cylinder_001.use_remesh_preserve_volume = False
me_cylinder_001.use_remesh_preserve_attributes = False
me_cylinder_001.use_mirror_vertex_groups = False
me_cylinder_001.update()
me_cube_003 = bpy.data.meshes.new('Cube.003')
me_cube_003.from_pydata([(-1.0, -1.0, 1.0), (-1.0, 1.0, -1.0), (-1.0, 1.0, 1.0), (1.0, -1.0, -1.0), (1.0, -1.0, 1.0), (1.0, 1.0, -1.0), (1.0, 1.0, 1.0), (0.0, 1.0, -1.0), (-0.3333, 1.0, 1.0), (0.3333, 1.0, 1.0), (0.3333, -1.0, 1.0), (-0.3333, -1.0, 1.0), (-1.0, -1.0, -1.0), (-1.0, -0.3333, 1.0), (-1.0, 0.3333, 1.0), (1.0, 0.0, -1.0), (1.0, 0.3333, 1.0), (1.0, -0.3333, 1.0), (0.3333, 0.3333, 10.09), (0.3333, -0.3333, 10.09), (-0.3333, 0.3333, 10.09), (-0.3333, -0.3333, 10.09), (0.0, 0.0, -1.0)], [], [(1, 12, 14, 2), (5, 7, 9, 6), (3, 15, 17, 4), (12, 22, 15, 3), (11, 0, 12), (11, 21, 13, 0), (10, 4, 17, 19), (10, 19, 21, 11), (12, 3, 4, 10), (7, 1, 2, 8), (10, 11, 12), (12, 1, 7, 22), (8, 9, 7), (18, 9, 8, 20), (19, 18, 20, 21), (16, 6, 9, 18), (17, 16, 18, 19), (14, 20, 8, 2), (21, 20, 14, 13), (22, 7, 5, 15), (15, 5, 6, 16), (16, 17, 15), (0, 13, 12), (13, 14, 12)])
_uv = me_cube_003.uv_layers.new(name='UVMap')
_uv.uv.foreach_set('vector', [0.2, 1.0, 4.172e-08, 1.0, 0.1333, 0.8198, 0.2, 0.8198, 0.6, 1.0, 0.5, 1.0, 0.5333, 0.8198, 0.6, 0.8198, 0.8, 1.0, 0.7, 1.0, 0.7333, 0.8198, 0.8, 0.8198, 1.0, 0.1802, 0.9, 0.09009, 0.9, 1.074e-08, 1.0, 0.0, 0.3333, 0.8198, 0.4, 0.8198, 0.4, 1.0, 0.3333, 0.8198, 0.3333, 0.0, 0.4, 0.8187, 0.4, 0.8198, 0.2667, 0.8198, 0.2, 0.8198, 0.2, 0.8187, 0.2667, 0.0, 0.2667, 0.8198, 0.2667, 0.0, 0.3333, 0.0, 0.3333, 0.8198, 0.4, 1.0, 0.2, 1.0, 0.2, 0.8198, 0.2667, 0.8198, 0.5, 1.0, 0.4, 1.0, 0.4, 0.8198, 0.4667, 0.8198, 0.2667, 0.8198, 0.3333, 0.8198, 0.4, 1.0, 1.0, 0.1802, 0.8, 0.1802, 0.8, 0.09009, 0.9, 0.09009, 0.4667, 0.8198, 0.5333, 0.8198, 0.5, 1.0, 0.5333, 0.0, 0.5333, 0.8198, 0.4667, 0.8198, 0.4667, 0.0, 0.8667, 0.1802, 0.8667, 0.2402, 0.8, 0.2402, 0.8, 0.1802, 0.6667, 0.8198, 0.6, 0.8198, 0.6, 0.8187, 0.6667, 0.0, 0.7333, 0.8198, 0.6667, 0.8198, 0.6667, 0.0, 0.7333, 0.0, 0.1333, 0.8198, 0.1333, 0.0, 0.2, 0.8187, 0.2, 0.8198, 0.06667, 0.0, 0.1333, 0.0, 0.1333, 0.8198, 0.06667, 0.8198, 0.9, 0.09009, 0.8, 0.09009, 0.8, 2.685e-08, 0.9, 1.074e-08, 0.7, 1.0, 0.6, 1.0, 0.6, 0.8198, 0.6667, 0.8198, 0.6667, 0.8198, 0.7333, 0.8198, 0.7, 1.0, 0.0, 0.8198, 0.06667, 0.8198, 4.172e-08, 1.0, 0.06667, 0.8198, 0.1333, 0.8198, 4.172e-08, 1.0])
me_cube_003.use_remesh_preserve_volume = False
me_cube_003.use_remesh_preserve_attributes = False
me_cube_003.use_mirror_vertex_groups = False
me_cube_003.update()
me_cylinder_003 = bpy.data.meshes.new('Cylinder.003')
me_cylinder_003.from_pydata([(0.008197, 1.017, 1.0), (0.3081, 0.9579, -1.0), (0.525, 0.8604, 1.0), (0.7098, 0.7213, -1.0), (0.7958, 0.6113, 1.0), (0.9669, 0.2849, 1.0), (0.9622, 0.3002, -1.0), (0.9977, -0.131, 1.0), (0.9997, -0.1153, -1.0), (0.8245, -0.5907, 1.0), (0.8575, -0.5335, -1.0), (0.4207, -0.9286, -1.0), (0.4019, -0.9265, 1.0), (-0.08232, -1.007, 1.0), (-0.14, -0.9982, -1.0), (-0.5533, -0.8425, -1.0), (-0.5029, -0.8716, 1.0), (-0.7648, -0.6496, 1.0), (-0.816, -0.584, -1.0), (-0.9517, -0.3321, 1.0), (-0.9836, -0.2291, -1.0), (-1.003, 0.05708, 1.0), (-0.8984, 0.4612, 1.0), (-0.9656, 0.3104, -1.0), (-0.5555, 0.8459, 1.0), (-0.6123, 0.8118, -1.0), (-0.1067, 1.002, -1.0)], [], [(0, 1, 26), (2, 3, 1), (9, 11, 10), (6, 3, 4, 5), (13, 14, 11), (16, 15, 14), (17, 18, 15), (19, 20, 18), (21, 23, 20), (22, 25, 23), (0, 2, 1), (2, 4, 3), (8, 6, 5, 7), (10, 8, 7, 9), (26, 25, 24, 0), (9, 12, 11), (12, 13, 11), (13, 16, 14), (16, 17, 15), (17, 19, 18), (19, 21, 20), (21, 22, 23), (22, 24, 25), (13, 12, 9, 7, 5, 4, 2, 0, 24, 22, 21, 19, 17, 16), (14, 15, 18, 20, 23, 25, 26, 1, 3, 6, 8, 10, 11)])
_uv = me_cylinder_003.uv_layers.new(name='UVMap')
_uv.uv.foreach_set('vector', [0.4736, 0.6101, 0.3191, 0.4335, 0.3582, 0.3559, 0.4257, 0.7053, 0.2928, 0.4859, 0.3191, 0.4335, 0.4234, 0.2261, 0.5765, 0.4053, 0.5478, 0.4624, 0.2549, 0.07734, 0.292, 0.003629, 0.4117, 0.2494, 0.3798, 0.3127, 0.4967, 0.08019, 0.6286, 0.3017, 0.5765, 0.4053, 0.5371, -0.0001732, 0.6681, 0.2231, 0.6286, 0.3017, 0.5507, -0.02729, 0.4189, -0.2489, 0.4314, -0.2738, 0.5205, 0.03275, 0.3843, -0.1801, 0.4189, -0.2489, 0.4835, 0.1065, 0.3337, -0.07945, 0.3843, -0.1801, 0.4456, 0.1818, 0.3015, -0.01529, 0.3337, -0.07945, 0.4736, 0.6101, 0.4257, 0.7053, 0.3191, 0.4335, 0.4248, 0.2232, 0.4117, 0.2494, 0.292, 0.003629, 0.2154, 0.156, 0.2549, 0.07734, 0.3798, 0.3127, 0.3403, 0.3915, 0.1764, 0.2337, 0.2154, 0.156, 0.3403, 0.3915, 0.2995, 0.4726, 0.3582, 0.3559, 0.4053, 0.262, 0.5276, 0.5026, 0.4736, 0.6101, 0.4234, 0.2261, 0.4512, 0.1708, 0.5765, 0.4053, 0.4512, 0.1708, 0.4967, 0.08019, 0.5765, 0.4053, 0.4967, 0.08019, 0.5371, -0.0001732, 0.6286, 0.3017, 0.5371, -0.0001732, 0.5507, -0.02729, 0.6681, 0.2231, 0.5507, -0.02729, 0.5205, 0.03275, 0.4189, -0.2489, 0.5205, 0.03275, 0.4835, 0.1065, 0.3843, -0.1801, 0.4835, 0.1065, 0.4456, 0.1818, 0.3337, -0.07945, 0.4456, 0.1818, 0.4248, 0.2232, 0.3015, -0.01529, 0.1984, 0.677, 0.2522, 0.6083, 0.3105, 0.5887, 0.3503, 0.6231, 0.3655, 0.6892, 0.3634, 0.7646, 0.3455, 0.8461, 0.298, 0.9522, 0.2326, 1.022, 0.1797, 1.024, 0.1496, 0.9851, 0.1381, 0.919, 0.1422, 0.8421, 0.1602, 0.7659, 0.2224, 0.388, 0.2392, 0.4567, 0.2371, 0.5321, 0.2173, 0.619, 0.1692, 0.7241, 0.1009, 0.7912, 0.04689, 0.7877, 0.01999, 0.7418, 0.01226, 0.6566, 0.02928, 0.5497, 0.06226, 0.4623, 0.1091, 0.3921, 0.1741, 0.3564])
me_cylinder_003.use_remesh_preserve_volume = False
me_cylinder_003.use_remesh_preserve_attributes = False
me_cylinder_003.use_mirror_vertex_groups = False
me_cylinder_003.update()
me_cylinder_004 = bpy.data.meshes.new('Cylinder.004')
me_cylinder_004.from_pydata([(0.008197, 1.017, 1.0), (0.3081, 0.9579, -1.0), (0.525, 0.8604, 1.0), (0.7098, 0.7213, -1.0), (0.7958, 0.6113, 1.0), (0.9669, 0.2849, 1.0), (0.9622, 0.3002, -1.0), (0.9977, -0.131, 1.0), (0.9997, -0.1153, -1.0), (0.8245, -0.5907, 1.0), (0.8575, -0.5335, -1.0), (0.4207, -0.9286, -1.0), (0.4019, -0.9265, 1.0), (-0.08232, -1.007, 1.0), (-0.14, -0.9982, -1.0), (-0.5533, -0.8425, -1.0), (-0.5029, -0.8716, 1.0), (-0.7648, -0.6496, 1.0), (-0.816, -0.584, -1.0), (-0.9517, -0.3321, 1.0), (-0.9836, -0.2291, -1.0), (-1.003, 0.05708, 1.0), (-0.8984, 0.4612, 1.0), (-0.9656, 0.3104, -1.0), (-0.5555, 0.8459, 1.0), (-0.6123, 0.8118, -1.0), (-0.1067, 1.002, -1.0)], [], [(0, 1, 26), (2, 3, 1), (9, 11, 10), (6, 3, 4, 5), (13, 14, 11), (16, 15, 14), (17, 18, 15), (19, 20, 18), (21, 23, 20), (22, 25, 23), (0, 2, 1), (2, 4, 3), (8, 6, 5, 7), (10, 8, 7, 9), (26, 25, 24, 0), (9, 12, 11), (12, 13, 11), (13, 16, 14), (16, 17, 15), (17, 19, 18), (19, 21, 20), (21, 22, 23), (22, 24, 25), (13, 12, 9, 7, 5, 4, 2, 0, 24, 22, 21, 19, 17, 16), (14, 15, 18, 20, 23, 25, 26, 1, 3, 6, 8, 10, 11)])
_uv = me_cylinder_004.uv_layers.new(name='UVMap')
_uv.uv.foreach_set('vector', [0.6083, 0.6011, 0.4965, 0.5091, 0.5191, 0.4504, 0.5806, 0.6731, 0.4813, 0.5487, 0.4965, 0.5091, 0.5567, 0.3523, 0.6677, 0.4463, 0.6511, 0.4895, 0.4369, 0.2813, 0.4583, 0.2255, 0.55, 0.3699, 0.5316, 0.4178, 0.5991, 0.242, 0.6978, 0.368, 0.6677, 0.4463, 0.6224, 0.1813, 0.7206, 0.3086, 0.6978, 0.368, 0.6303, 0.1608, 0.5317, 0.03463, 0.5389, 0.01585, 0.6129, 0.2061, 0.5117, 0.0867, 0.5317, 0.03463, 0.5915, 0.2619, 0.4824, 0.1627, 0.5117, 0.0867, 0.5696, 0.3188, 0.4638, 0.2112, 0.4824, 0.1627, 0.6083, 0.6011, 0.5806, 0.6731, 0.4965, 0.5091, 0.5576, 0.3501, 0.55, 0.3699, 0.4583, 0.2255, 0.4141, 0.3407, 0.4369, 0.2813, 0.5316, 0.4178, 0.5087, 0.4773, 0.3915, 0.3994, 0.4141, 0.3407, 0.5087, 0.4773, 0.4852, 0.5386, 0.5191, 0.4504, 0.5463, 0.3794, 0.6395, 0.5199, 0.6083, 0.6011, 0.5567, 0.3523, 0.5728, 0.3105, 0.6677, 0.4463, 0.5728, 0.3105, 0.5991, 0.242, 0.6677, 0.4463, 0.5991, 0.242, 0.6224, 0.1813, 0.6978, 0.368, 0.6224, 0.1813, 0.6303, 0.1608, 0.7206, 0.3086, 0.6303, 0.1608, 0.6129, 0.2061, 0.5317, 0.03463, 0.6129, 0.2061, 0.5915, 0.2619, 0.5117, 0.0867, 0.5915, 0.2619, 0.5696, 0.3188, 0.4824, 0.1627, 0.5696, 0.3188, 0.5576, 0.3501, 0.4638, 0.2112, 0.4269, 0.6928, 0.4597, 0.6377, 0.498, 0.6146, 0.5262, 0.6309, 0.5395, 0.6726, 0.5416, 0.7235, 0.5333, 0.7812, 0.5064, 0.8603, 0.4658, 0.9183, 0.4305, 0.9288, 0.4085, 0.9076, 0.3977, 0.8653, 0.3969, 0.8131, 0.4054, 0.7589, 0.4295, 0.4951, 0.444, 0.5382, 0.4461, 0.5892, 0.4369, 0.6508, 0.4095, 0.7294, 0.3669, 0.786, 0.3305, 0.7929, 0.3103, 0.7667, 0.3012, 0.7109, 0.3076, 0.6363, 0.3257, 0.5721, 0.3538, 0.5171, 0.3957, 0.4821])
me_cylinder_004.use_remesh_preserve_volume = False
me_cylinder_004.use_remesh_preserve_attributes = False
me_cylinder_004.use_mirror_vertex_groups = False
me_cylinder_004.update()
me_cylinder_005 = bpy.data.meshes.new('Cylinder.005')
me_cylinder_005.from_pydata([(0.008197, 1.017, 1.0), (0.3081, 0.9579, -1.0), (0.525, 0.8604, 1.0), (0.7098, 0.7213, -1.0), (0.7958, 0.6113, 1.0), (0.9669, 0.2849, 1.0), (0.9622, 0.3002, -1.0), (0.9977, -0.131, 1.0), (0.9997, -0.1153, -1.0), (0.8245, -0.5907, 1.0), (0.8575, -0.5335, -1.0), (0.4207, -0.9286, -1.0), (0.4019, -0.9265, 1.0), (-0.08232, -1.007, 1.0), (-0.14, -0.9982, -1.0), (-0.5533, -0.8425, -1.0), (-0.5029, -0.8716, 1.0), (-0.7648, -0.6496, 1.0), (-0.816, -0.584, -1.0), (-0.9517, -0.3321, 1.0), (-0.9836, -0.2291, -1.0), (-1.003, 0.05708, 1.0), (-0.8984, 0.4612, 1.0), (-0.9656, 0.3104, -1.0), (-0.5555, 0.8459, 1.0), (-0.6123, 0.8118, -1.0), (-0.1067, 1.002, -1.0)], [], [(0, 1, 26), (2, 3, 1), (9, 11, 10), (6, 3, 4, 5), (13, 14, 11), (16, 15, 14), (17, 18, 15), (19, 20, 18), (21, 23, 20), (22, 25, 23), (0, 2, 1), (2, 4, 3), (8, 6, 5, 7), (10, 8, 7, 9), (26, 25, 24, 0), (9, 12, 11), (12, 13, 11), (13, 16, 14), (16, 17, 15), (17, 19, 18), (19, 21, 20), (21, 22, 23), (22, 24, 25), (13, 12, 9, 7, 5, 4, 2, 0, 24, 22, 21, 19, 17, 16), (14, 15, 18, 20, 23, 25, 26, 1, 3, 6, 8, 10, 11)])
_uv = me_cylinder_005.uv_layers.new(name='UVMap')
_uv.uv.foreach_set('vector', [0.5277, 0.6364, 0.4121, 0.5383, 0.4359, 0.4778, 0.4985, 0.7106, 0.3961, 0.5791, 0.4121, 0.5383, 0.4757, 0.3767, 0.5904, 0.4768, 0.5729, 0.5213, 0.3516, 0.3002, 0.3742, 0.2428, 0.4685, 0.3948, 0.4491, 0.4442, 0.5203, 0.263, 0.6221, 0.3962, 0.5904, 0.4768, 0.545, 0.2004, 0.6462, 0.3349, 0.6221, 0.3962, 0.5533, 0.1793, 0.4515, 0.04608, 0.4591, 0.02673, 0.5349, 0.2261, 0.4304, 0.09974, 0.4515, 0.04608, 0.5123, 0.2835, 0.3996, 0.1781, 0.4304, 0.09974, 0.4892, 0.3422, 0.38, 0.2281, 0.3996, 0.1781, 0.5277, 0.6364, 0.4985, 0.7106, 0.4121, 0.5383, 0.4766, 0.3744, 0.4685, 0.3948, 0.3742, 0.2428, 0.3275, 0.3615, 0.3516, 0.3002, 0.4491, 0.4442, 0.425, 0.5055, 0.3037, 0.422, 0.3275, 0.3615, 0.425, 0.5055, 0.4002, 0.5687, 0.4359, 0.4778, 0.4647, 0.4046, 0.5606, 0.5526, 0.5277, 0.6364, 0.4757, 0.3767, 0.4926, 0.3336, 0.5904, 0.4768, 0.4926, 0.3336, 0.5203, 0.263, 0.5904, 0.4768, 0.5203, 0.263, 0.545, 0.2004, 0.6221, 0.3962, 0.545, 0.2004, 0.5533, 0.1793, 0.6462, 0.3349, 0.5533, 0.1793, 0.5349, 0.2261, 0.4515, 0.04608, 0.5349, 0.2261, 0.5123, 0.2835, 0.4304, 0.09974, 0.5123, 0.2835, 0.4892, 0.3422, 0.3996, 0.1781, 0.4892, 0.3422, 0.4766, 0.3744, 0.38, 0.2281, 0.3387, 0.7276, 0.3732, 0.671, 0.413, 0.6479, 0.4423, 0.6655, 0.4558, 0.7091, 0.4577, 0.762, 0.4488, 0.8218, 0.4203, 0.9035, 0.3778, 0.9628, 0.341, 0.9729, 0.3183, 0.9504, 0.3073, 0.9062, 0.3068, 0.8519, 0.316, 0.7959, 0.3426, 0.5222, 0.3574, 0.5674, 0.3593, 0.6204, 0.3493, 0.6842, 0.3204, 0.7653, 0.2758, 0.8232, 0.2379, 0.8295, 0.2171, 0.8018, 0.208, 0.7436, 0.2151, 0.6663, 0.2342, 0.6, 0.2638, 0.5434, 0.3076, 0.508])
me_cylinder_005.use_remesh_preserve_volume = False
me_cylinder_005.use_remesh_preserve_attributes = False
me_cylinder_005.use_mirror_vertex_groups = False
me_cylinder_005.update()
me_torus_005 = bpy.data.meshes.new('Torus.005')
me_torus_005.from_pydata([(1.202, -0.01145, -0.1498), (1.125, 0.0, 0.2165), (0.9033, 1.341, 0.2439), (0.7875, 0.3154, -0.1294), (0.9495, 1.435, -0.1506), (0.6144, 1.343, 0.1633), (0.6755, 1.376, -0.1964), (0.2444, 2.156, -0.119), (0.1451, 1.977, 0.2658), (0.1404, 1.726, -0.1306), (-0.6113, 1.721, 0.1827), (-0.4069, 1.526, 0.1875), (-0.4585, 1.632, -0.2157), (-1.242, 0.005714, 0.01585), (-1.022, 0.04987, 0.2556), (-0.7323, 0.6431, -0.1653), (-1.145, 0.08071, -0.1978), (-0.7956, -0.635, -0.2138), (-0.666, -1.746, -0.2816), (-0.5966, -1.622, 0.1316), (-0.4974, -1.54, -0.2738), (0.1209, -2.188, 0.00964), (0.03074, -1.748, 0.01437), (0.04294, -1.998, -0.3793), (0.8345, -1.406, 0.1065), (0.4802, -1.359, -0.1213), (0.6994, -1.417, -0.3542)], [], [(5, 3, 2), (2, 8, 5), (9, 6, 5), (10, 8, 7), (11, 9, 8), (9, 12, 7), (10, 14, 11), (15, 12, 11), (16, 18, 13), (18, 21, 19), (19, 22, 20), (23, 18, 20), (24, 22, 21), (25, 3, 26), (0, 24, 26), (4, 0, 3, 6), (3, 5, 6), (2, 4, 7, 8), (4, 6, 9, 7), (5, 8, 9), (10, 12, 16, 13), (10, 11, 8), (9, 11, 12), (7, 12, 10), (10, 13, 14), (1, 0, 4, 2), (11, 14, 15), (15, 16, 12), (19, 14, 13, 18), (14, 17, 15), (15, 17, 16), (17, 14, 19, 20), (18, 16, 17, 20), (26, 23, 22, 25), (19, 21, 22), (22, 23, 20), (23, 21, 18), (22, 24, 25), (21, 23, 26, 24), (25, 24, 2, 3), (24, 0, 1), (1, 2, 24), (26, 3, 0)])
me_torus_005.polygons.foreach_set('use_smooth', [True] * 43)
me_torus_005.use_remesh_preserve_volume = False
me_torus_005.use_remesh_preserve_attributes = False
me_torus_005.use_mirror_vertex_groups = False
me_torus_005.update()
me_torus_006 = bpy.data.meshes.new('Torus.006')
me_torus_006.from_pydata([(1.202, -0.01145, -0.1498), (1.125, 0.0, 0.2165), (0.9033, 1.341, 0.2439), (0.7875, 0.3154, -0.1294), (0.9495, 1.435, -0.1506), (0.6144, 1.343, 0.1633), (0.6755, 1.376, -0.1964), (0.2444, 2.156, -0.119), (0.1451, 1.977, 0.2658), (0.1404, 1.726, -0.1306), (-0.6113, 1.721, 0.1827), (-0.4069, 1.526, 0.1875), (-0.4585, 1.632, -0.2157), (-1.242, 0.005714, 0.01585), (-1.022, 0.04987, 0.2556), (-0.7323, 0.6431, -0.1653), (-1.145, 0.08071, -0.1978), (-0.7956, -0.635, -0.2138), (-0.666, -1.746, -0.2816), (-0.5966, -1.622, 0.1316), (-0.4974, -1.54, -0.2738), (0.1209, -2.188, 0.00964), (0.03074, -1.748, 0.01437), (0.04294, -1.998, -0.3793), (0.8345, -1.406, 0.1065), (0.4802, -1.359, -0.1213), (0.6994, -1.417, -0.3542)], [], [(5, 3, 2), (2, 8, 5), (9, 6, 5), (10, 8, 7), (11, 9, 8), (9, 12, 7), (10, 14, 11), (15, 12, 11), (16, 18, 13), (18, 21, 19), (19, 22, 20), (23, 18, 20), (24, 22, 21), (25, 3, 26), (0, 24, 26), (4, 0, 3, 6), (3, 5, 6), (2, 4, 7, 8), (4, 6, 9, 7), (5, 8, 9), (10, 12, 16, 13), (10, 11, 8), (9, 11, 12), (7, 12, 10), (10, 13, 14), (1, 0, 4, 2), (11, 14, 15), (15, 16, 12), (19, 14, 13, 18), (14, 17, 15), (15, 17, 16), (17, 14, 19, 20), (18, 16, 17, 20), (26, 23, 22, 25), (19, 21, 22), (22, 23, 20), (23, 21, 18), (22, 24, 25), (21, 23, 26, 24), (25, 24, 2, 3), (24, 0, 1), (1, 2, 24), (26, 3, 0)])
me_torus_006.polygons.foreach_set('use_smooth', [True] * 43)
me_torus_006.use_remesh_preserve_volume = False
me_torus_006.use_remesh_preserve_attributes = False
me_torus_006.use_mirror_vertex_groups = False
me_torus_006.update()
me_torus_007 = bpy.data.meshes.new('Torus.007')
me_torus_007.from_pydata([(1.25, 0.0, 0.0), (1.125, 0.0, 0.2165), (0.8764, 0.221, 0.222), (0.753, 0.4665, 0.01151), (0.8764, 0.221, -0.2111), (1.125, 0.0, -0.2165), (0.9617, 1.44, 0.0157), (0.8665, 1.453, 0.2345), (0.6144, 1.343, 0.1633), (0.6755, 1.376, -0.1964), (0.8665, 1.453, -0.1985), (0.2444, 2.156, -0.119), (0.2016, 2.077, 0.2404), (0.1582, 1.831, 0.2404), (0.1365, 1.708, 0.02392), (0.1582, 1.831, -0.1926), (-0.6209, 1.719, 0.0157), (-0.5578, 1.704, 0.2345), (-0.4069, 1.526, 0.1875), (-0.4585, 1.632, -0.2157), (-1.175, 0.4275, 0.0), (-1.124, 0.06998, 0.2282), (-0.9161, -0.05455, 0.2194), (-0.7018, 0.723, 0.01151), (-0.8208, 0.5203, -0.2111), (-1.145, 0.08071, -0.1978), (-1.175, -0.4275, 0.0), (-0.7956, -0.635, -0.2138), (-0.666, -1.746, -0.2816), (-0.5966, -1.622, 0.1316), (-0.4974, -1.54, -0.2738), (0.1209, -2.188, 0.00964), (0.04528, -1.853, 0.07943), (0.02358, -1.73, -0.1371), (0.04528, -1.853, -0.3536), (0.0887, -2.099, -0.3536), (0.8875, -1.454, -0.08997), (0.6943, -1.464, 0.1299), (0.4802, -1.359, -0.1213), (0.6994, -1.417, -0.3542)], [], [(8, 3, 2), (10, 11, 6), (18, 14, 13), (15, 19, 11), (26, 21, 20), (23, 27, 24), (29, 22, 21), (25, 28, 26), (28, 31, 29), (37, 32, 31), (34, 39, 35), (2, 1, 7, 8), (9, 4, 3, 8), (10, 5, 4, 9), (6, 0, 5, 10), (7, 6, 11, 12), (13, 8, 7, 12), (9, 8, 14, 15), (8, 13, 14), (10, 9, 15, 11), (12, 11, 16, 17), (13, 12, 17, 18), (19, 15, 14, 18), (21, 17, 16, 20), (11, 19, 16), (22, 18, 17, 21), (19, 18, 23, 24), (18, 22, 23), (16, 19, 25, 20), (24, 25, 19), (29, 21, 26, 28), (1, 0, 6, 7), (22, 27, 23), (24, 27, 25), (25, 26, 20), (27, 22, 29, 30), (28, 25, 27, 30), (33, 30, 29, 32), (29, 31, 32), (28, 30, 34, 35), (33, 34, 30), (38, 33, 32, 37), (35, 31, 28), (31, 36, 37), (39, 34, 33, 38), (31, 35, 39, 36), (1, 37, 36, 0), (38, 37, 2, 3), (1, 2, 37), (4, 39, 38, 3), (36, 39, 5, 0), (39, 4, 5)])
me_torus_007.polygons.foreach_set('use_smooth', [True] * 52)
_uv = me_torus_007.uv_layers.new(name='UVMap')
_uv.uv.foreach_set('vector', [1.0, 0.4017, 0.0, 1.0, 0.0, 0.0, 0.0, 0.0, 1.0, 0.4261, 0.0, 1.0, 1.0, 0.2764, 0.0, 1.0, 0.0, 0.0, 0.0, 0.0, 1.0, 0.3419, 0.0, 1.0, 1.0, 0.0, 0.4091, 1.0, 0.0, 0.0, 0.0, 0.0, 1.0, 0.6026, 0.0, 1.0, 1.0, 0.5871, 0.0, 1.0, 0.0, 0.0, 0.0, 0.0, 1.0, 0.1849, 0.0, 1.0, 0.0, 0.0, 1.0, 0.5715, 0.0, 1.0, 1.0, 0.3839, 0.0, 1.0, 0.0, 0.0, 0.0, 0.0, 1.0, 0.5477, 0.0, 1.0, 0.0, 1.0, 0.0, 0.0, 1.0, 0.0, 1.0, 1.0, 1.0, 1.0, 0.0, 1.0, 0.0, 0.0, 1.0, 0.0, 1.0, 1.0, 0.0, 1.0, 0.0, 0.0, 1.0, 0.0, 0.0, 1.0, 0.0, 0.0, 1.0, 0.0, 1.0, 1.0, 0.0, 1.0, 0.0, 0.0, 1.0, 0.0, 1.0, 1.0, 1.0, 1.0, 0.0, 1.0, 0.0, 0.0, 1.0, 0.0, 0.0, 1.0, 0.0, 0.0, 1.0, 0.0, 1.0, 1.0, 0.0, 0.4017, 1.0, 0.0, 1.0, 1.0, 0.0, 1.0, 0.0, 0.0, 1.0, 0.0, 1.0, 1.0, 0.0, 1.0, 0.0, 0.0, 1.0, 0.0, 1.0, 1.0, 0.0, 1.0, 0.0, 0.0, 1.0, 0.0, 1.0, 1.0, 1.0, 1.0, 0.0, 1.0, 0.0, 0.0, 1.0, 0.0, 1.0, 1.0, 0.0, 1.0, 0.0, 0.0, 1.0, 0.0, 0.0, 0.4261, 1.0, 0.0, 1.0, 1.0, 1.0, 1.0, 0.0, 1.0, 0.0, 0.0, 1.0, 0.0, 0.0, 1.0, 0.0, 0.0, 1.0, 0.0, 1.0, 1.0, 0.0, 0.2764, 1.0, 0.0, 1.0, 1.0, 0.0, 1.0, 0.0, 0.0, 1.0, 0.0, 1.0, 1.0, 1.0, 0.0, 1.0, 1.0, 0.0, 0.3419, 1.0, 1.0, 0.0, 1.0, 0.0, 0.0, 1.0, 0.0, 0.0, 1.0, 0.0, 0.0, 1.0, 0.0, 1.0, 1.0, 0.5511, 0.0, 1.0, 1.0, 0.0, 1.0, 0.0, 0.0, 1.0, 0.0, 0.3951, 1.0, 0.3951, 0.0, 1.0, 1.0, 0.0, 1.0, 0.0, 1.0, 0.0, 0.0, 1.0, 0.0, 1.0, 1.0, 1.0, 1.0, 0.0, 1.0, 0.0, 0.0, 1.0, 0.0, 1.0, 1.0, 0.0, 1.0, 0.0, 0.0, 1.0, 0.0, 0.0, 0.5871, 1.0, 0.0, 1.0, 1.0, 0.0, 1.0, 0.0, 0.0, 1.0, 0.0, 1.0, 1.0, 1.0, 0.0, 1.0, 1.0, 0.0, 0.671, 1.0, 1.0, 0.0, 1.0, 0.0, 0.0, 1.0, 0.0, 1.0, 0.0, 1.0, 1.0, 0.0, 0.1849, 0.0, 0.5715, 1.0, 0.0, 1.0, 1.0, 1.0, 1.0, 0.0, 1.0, 0.0, 0.0, 1.0, 0.0, 0.0, 1.0, 0.0, 0.0, 1.0, 0.0, 1.0, 1.0, 1.0, 1.0, 0.0, 1.0, 0.0, 0.0, 1.0, 0.0, 0.0, 1.0, 0.0, 0.0, 1.0, 0.0, 1.0, 1.0, 1.0, 0.0, 1.0, 1.0, 0.0, 0.3839, 1.0, 1.0, 0.0, 1.0, 0.0, 0.0, 1.0, 0.0, 0.0, 1.0, 0.0, 0.0, 1.0, 0.0, 1.0, 1.0, 0.0, 0.5477, 1.0, 0.0, 1.0, 1.0])
me_torus_007.use_remesh_preserve_volume = False
me_torus_007.use_remesh_preserve_attributes = False
me_torus_007.use_mirror_vertex_groups = False
me_torus_007.update()
me_torus_008 = bpy.data.meshes.new('Torus.008')
me_torus_008.from_pydata([(1.202, -0.01145, -0.1498), (1.125, 0.0, 0.2165), (0.9033, 1.341, 0.2439), (0.7875, 0.3154, -0.1294), (0.9495, 1.435, -0.1506), (0.6144, 1.343, 0.1633), (0.6755, 1.376, -0.1964), (0.2444, 2.156, -0.119), (0.1451, 1.977, 0.2658), (0.1404, 1.726, -0.1306), (-0.6113, 1.721, 0.1827), (-0.4069, 1.526, 0.1875), (-0.4585, 1.632, -0.2157), (-1.242, 0.005714, 0.01585), (-1.022, 0.04987, 0.2556), (-0.7323, 0.6431, -0.1653), (-1.145, 0.08071, -0.1978), (-0.7956, -0.635, -0.2138), (-0.666, -1.746, -0.2816), (-0.5966, -1.622, 0.1316), (-0.4974, -1.54, -0.2738), (0.1209, -2.188, 0.00964), (0.03074, -1.748, 0.01437), (0.04294, -1.998, -0.3793), (0.8345, -1.406, 0.1065), (0.4802, -1.359, -0.1213), (0.6994, -1.417, -0.3542)], [], [(5, 3, 2), (2, 8, 5), (9, 6, 5), (10, 8, 7), (11, 9, 8), (9, 12, 7), (10, 14, 11), (15, 12, 11), (16, 18, 13), (18, 21, 19), (19, 22, 20), (23, 18, 20), (24, 22, 21), (25, 3, 26), (0, 24, 26), (4, 0, 3, 6), (3, 5, 6), (2, 4, 7, 8), (4, 6, 9, 7), (5, 8, 9), (10, 12, 16, 13), (10, 11, 8), (9, 11, 12), (7, 12, 10), (10, 13, 14), (1, 0, 4, 2), (11, 14, 15), (15, 16, 12), (19, 14, 13, 18), (14, 17, 15), (15, 17, 16), (17, 14, 19, 20), (18, 16, 17, 20), (26, 23, 22, 25), (19, 21, 22), (22, 23, 20), (23, 21, 18), (22, 24, 25), (21, 23, 26, 24), (25, 24, 2, 3), (24, 0, 1), (1, 2, 24), (26, 3, 0)])
_uv = me_torus_008.uv_layers.new(name='UVMap')
_uv.uv.foreach_set('vector', [1.0, 0.4017, 0.0, 1.0, 0.0, 0.0, 0.0, 0.0, 1.0, 0.4316, 0.0, 1.0, 1.0, 0.5718, 0.0, 1.0, 0.0, 0.0, 1.0, 0.7128, 0.0, 1.0, 0.0, 0.0, 1.0, 0.2764, 0.0, 1.0, 0.0, 0.0, 0.0, 0.0, 1.0, 0.3419, 0.0, 1.0, 0.0, 0.0, 1.0, 0.3981, 0.0, 1.0, 1.0, 0.5647, 0.0, 1.0, 0.0, 0.0, 0.0, 0.0, 1.0, 0.1849, 0.0, 1.0, 0.0, 0.0, 1.0, 0.5715, 0.0, 1.0, 0.0, 0.0, 1.0, 0.4369, 0.0, 1.0, 1.0, 0.5695, 0.0, 1.0, 0.0, 0.0, 1.0, 0.3839, 0.0, 1.0, 0.0, 0.0, 0.0, 0.0, 1.0, 0.5814, 0.0, 1.0, 1.0, 0.3859, 0.0, 1.0, 0.0, 0.0, 0.666, 1.0, 0.0, 1.0, 0.0, 0.0, 1.0, 0.0, 0.0, 0.5814, 1.0, 0.0, 1.0, 1.0, 0.0, 1.0, 0.0, 0.0, 1.0, 0.0, 1.0, 1.0, 0.0, 1.0, 0.0, 0.0, 1.0, 0.0, 1.0, 1.0, 0.0, 0.4017, 1.0, 0.0, 1.0, 1.0, 0.0, 1.0, 0.0, 0.0, 1.0, 0.0, 1.0, 1.0, 1.0, 0.0, 1.0, 1.0, 0.0, 0.4316, 0.0, 0.5718, 1.0, 0.0, 1.0, 1.0, 0.0, 0.4261, 1.0, 0.0, 1.0, 1.0, 0.0, 0.7128, 1.0, 0.0, 1.0, 1.0, 0.0, 1.0, 0.6141, 0.0, 1.0, 0.0, 1.0, 1.0, 0.0, 0.2764, 1.0, 0.0, 1.0, 1.0, 1.0, 0.0, 1.0, 1.0, 0.0, 0.3419, 1.0, 1.0, 0.0, 1.0, 0.0, 0.0, 1.0, 0.0, 0.5511, 0.0, 1.0, 1.0, 0.0, 1.0, 0.0, 0.0, 1.0, 0.0, 0.3951, 1.0, 0.0, 1.0, 0.0, 0.0, 1.0, 0.0, 1.0, 1.0, 1.0, 1.0, 0.0, 1.0, 0.0, 0.0, 1.0, 0.0, 1.0, 1.0, 0.0, 1.0, 0.0, 0.0, 1.0, 0.0, 0.0, 0.5871, 1.0, 0.0, 1.0, 1.0, 1.0, 0.0, 1.0, 1.0, 0.0, 0.671, 1.0, 0.0, 1.0, 1.0, 0.0, 0.1849, 0.0, 0.4369, 1.0, 0.0, 1.0, 1.0, 0.0, 1.0, 0.0, 0.0, 1.0, 0.0, 1.0, 1.0, 0.0, 1.0, 0.0, 0.0, 1.0, 0.0, 1.0, 1.0, 0.0, 0.6175, 1.0, 0.0, 1.0, 1.0, 1.0, 0.0, 1.0, 1.0, 0.0, 0.3839, 0.0, 0.5477, 1.0, 0.0, 1.0, 1.0])
me_torus_008.use_remesh_preserve_volume = False
me_torus_008.use_remesh_preserve_attributes = False
me_torus_008.use_mirror_vertex_groups = False
me_torus_008.update()

# ---- objects
ob_sphere = bpy.data.objects.new('Sphere', me_sphere)
ob_cylinder_006 = bpy.data.objects.new('Cylinder.006', me_cylinder_008)
ob_cone = bpy.data.objects.new('Cone', me_cone_003)
ob_cylinder_002 = bpy.data.objects.new('Cylinder.002', me_cylinder_002)
ob_cube = bpy.data.objects.new('Cube', me_cube_002)
ob_cylinder = bpy.data.objects.new('Cylinder', me_cylinder)
ob_lamp = bpy.data.objects.new('Lamp', light_lamp)
ob_camera = bpy.data.objects.new('Camera', cam_camera)
ob_cylinder_001 = bpy.data.objects.new('Cylinder.001', me_cylinder_001)
ob_cube_001 = bpy.data.objects.new('Cube.001', me_cube_003)
ob_cylinder_003 = bpy.data.objects.new('Cylinder.003', me_cylinder_003)
ob_cylinder_004 = bpy.data.objects.new('Cylinder.004', me_cylinder_004)
ob_cylinder_005 = bpy.data.objects.new('Cylinder.005', me_cylinder_005)
ob_torus_004 = bpy.data.objects.new('Torus.004', me_torus_005)
ob_torus_005 = bpy.data.objects.new('Torus.005', me_torus_006)
ob_torus_006 = bpy.data.objects.new('Torus.006', me_torus_007)
ob_torus_007 = bpy.data.objects.new('Torus.007', me_torus_008)

# ---- transforms, parenting, visibility, modifiers, constraints
ob_sphere.location = (1.401, -0.01926, 2.754)
ob_sphere.scale = (0.1095, 0.1095, 0.1095)
ob_sphere.lineart.crease_threshold = 0.0
ob_cylinder_006.location = (1.407, -0.01901, 2.898)
ob_cylinder_006.scale = (-0.06543, -0.06543, -0.07684)
ob_cylinder_006.lineart.crease_threshold = 0.0
ob_cone.location = (1.395, -0.005829, 3.282)
ob_cone.scale = (0.1292, 0.1292, 0.1292)
ob_cone.lineart.crease_threshold = 0.0
_m = ob_cone.modifiers.new('Decimate', 'DECIMATE')
_m.ratio = 0.5
ob_cylinder_002.location = (1.788, 0.3889, 2.69)
ob_cylinder_002.scale = (-0.02389, -0.02389, 0.2854)
ob_cylinder_002.lineart.crease_threshold = 0.0
ob_cube.location = (1.382, -0.01235, 2.994)
ob_cube.scale = (0.445, 0.445, 0.01564)
ob_cube.lineart.crease_threshold = 0.0
ob_cylinder.location = (0.07197, 0.03712, 2.307)
ob_cylinder.scale = (0.1845, 0.1845, 2.243)
ob_cylinder.lineart.crease_threshold = 0.0
ob_lamp.location = (4.076, 1.005, 5.904)
ob_lamp.rotation_euler = (0.6503, 0.05522, 1.866)
ob_lamp.lock_rotations_4d = False
ob_lamp.empty_display_type = 'ARROWS'
ob_lamp.color = (0.0, 0.0, 0.0, 0.0)
ob_lamp.lineart.crease_threshold = 0.0
ob_camera.location = (7.481, -6.508, 5.344)
ob_camera.rotation_euler = (1.109, 0.0, 0.8149)
ob_camera.lock_rotations_4d = False
ob_camera.empty_display_type = 'ARROWS'
ob_camera.color = (0.0, 0.0, 0.0, 0.0)
ob_camera.display_type = 'WIRE'
ob_camera.lineart.crease_threshold = 0.0
ob_cylinder_001.location = (0.7229, 0.06222, 3.924)
ob_cylinder_001.rotation_euler = (-1.565, 1.359, -1.565)
ob_cylinder_001.scale = (0.1159, 0.1159, 1.409)
ob_cylinder_001.lineart.crease_threshold = 0.0
ob_cube_001.location = (1.382, -0.007519, 2.397)
ob_cube_001.rotation_euler = (-0.0, -3.142, -0.0)
ob_cube_001.scale = (0.445, 0.445, 0.01564)
ob_cube_001.lineart.crease_threshold = 0.0
ob_cylinder_003.location = (1.003, 0.3889, 2.69)
ob_cylinder_003.scale = (-0.02389, -0.02389, 0.2854)
ob_cylinder_003.lineart.crease_threshold = 0.0
ob_cylinder_004.location = (1.003, -0.3822, 2.69)
ob_cylinder_004.scale = (-0.02389, -0.02389, 0.2854)
ob_cylinder_004.lineart.crease_threshold = 0.0
ob_cylinder_005.location = (1.775, -0.3822, 2.69)
ob_cylinder_005.scale = (-0.02389, -0.02389, 0.2854)
ob_cylinder_005.lineart.crease_threshold = 0.0
ob_torus_004.location = (1.4, 0.02214, 3.473)
ob_torus_004.rotation_euler = (1.571, 4.226e-08, -1.312)
ob_torus_004.scale = (0.05507, 0.05507, 0.05507)
ob_torus_004.lineart.crease_threshold = 0.0
ob_torus_005.location = (1.408, 0.01902, 3.658)
ob_torus_005.rotation_euler = (1.571, -0.0, 0.0)
ob_torus_005.scale = (0.05507, 0.05507, 0.05507)
ob_torus_005.lineart.crease_threshold = 0.0
ob_torus_006.location = (1.408, 0.01902, 3.289)
ob_torus_006.rotation_euler = (1.571, -0.0, 0.0)
ob_torus_006.scale = (0.05507, 0.05507, 0.05507)
ob_torus_006.lineart.crease_threshold = 0.0
ob_torus_007.location = (1.4, 0.02214, 3.842)
ob_torus_007.rotation_euler = (1.571, 4.226e-08, -1.312)
ob_torus_007.scale = (0.05507, 0.05507, 0.05507)
ob_torus_007.lineart.crease_threshold = 0.0

# ---- collection membership
col_collection_1.objects.link(ob_sphere)
col_collection_1.objects.link(ob_cylinder_006)
col_collection_1.objects.link(ob_cone)
col_collection_1.objects.link(ob_cylinder_002)
col_collection_1.objects.link(ob_cube)
col_collection_1.objects.link(ob_cylinder)
col_collection_1.objects.link(ob_lamp)
col_collection_1.objects.link(ob_camera)
col_collection_1.objects.link(ob_cylinder_001)
col_collection_1.objects.link(ob_cube_001)
col_collection_1.objects.link(ob_cylinder_003)
col_collection_1.objects.link(ob_cylinder_004)
col_collection_1.objects.link(ob_cylinder_005)
col_collection_1.objects.link(ob_torus_004)
col_collection_1.objects.link(ob_torus_005)
col_collection_1.objects.link(ob_torus_006)
col_collection_1.objects.link(ob_torus_007)

# ---- scene / render settings (as saved in the file)
scene.camera = ob_camera
scene.frame_start = 1; scene.frame_end = 250; scene.frame_set(1)
scene.render.engine = 'BLENDER_EEVEE_NEXT'
scene.render.resolution_percentage = 50
scene.render.dither_intensity = 0.0
scene.cycles.use_denoising = False
scene.cycles.samples = 128
scene.cycles.sampling_pattern = 'TABULATED_SOBOL'
scene.cycles.light_sampling_threshold = 0.0
scene.cycles.use_adaptive_sampling = False
scene.cycles.use_light_tree = False
scene.cycles.blur_glossy = 0.0
scene.cycles.sample_clamp_indirect = 0.0
scene.view_settings.view_transform = 'Standard'
bpy.context.view_layer.update()
